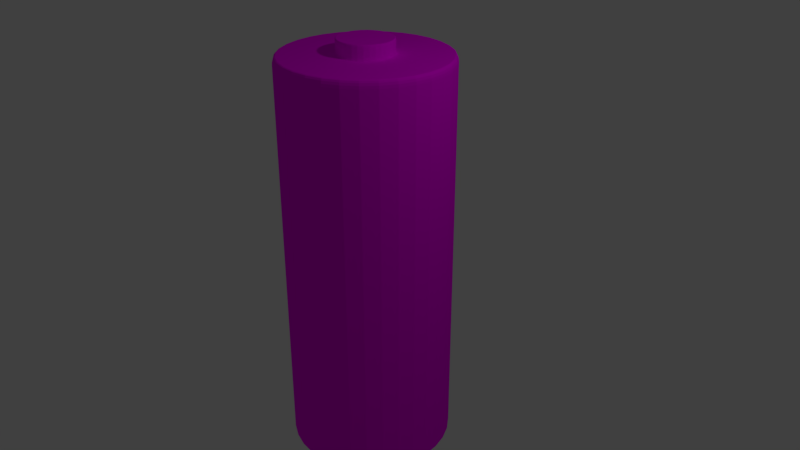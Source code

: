 # Source: battery.blend  (saved by Blender 2.78.0; exported with 4.5.12 LTS)
import bpy
from mathutils import Matrix  # noqa: F401  (used for matrix-valued properties, if any)

bpy.ops.wm.read_factory_settings(use_empty=True)
scene = bpy.context.scene
scene.name = 'Scene'

# ---- collections
col_collection_1 = bpy.data.collections.new('Collection 1'); scene.collection.children.link(col_collection_1)

# ---- images (referenced by path relative to the original .blend; pixels are not part of the script)
import os
ASSET_DIR = os.environ.get("B2B_ASSET_DIR", "")  # directory of the original .blend (textures are referenced by path, not embedded)
HERE = os.path.dirname(os.path.abspath(__file__))  # packed textures are extracted next to this script under _unpacked/

def load_image(name, relpath, width, height, colorspace="sRGB"):
    """Load a texture the original file referenced (path relative to the .blend, or extracted next to this script)."""
    p = next((c for c in (os.path.join(HERE, relpath), os.path.join(ASSET_DIR, relpath)) if relpath and os.path.exists(c)), "")
    if p:
        img = bpy.data.images.load(p, check_existing=True)
        img.name = name
    else:  # same state as the original file: an image datablock whose file is absent (Cycles renders it pink)
        img = bpy.data.images.new(name, width, height)
        img.source = "FILE"
        img.filepath = "//" + (relpath or name)
    img.colorspace_settings.name = colorspace
    return img
img_battery_png = load_image('battery.png', 'battery.png', 1024, 1024, 'sRGB')

# ---- materials (node trees are filled in below, after node groups)
mat_battery = bpy.data.materials.new('Battery')
mat_battery.alpha_threshold = 0.0
mat_battery.roughness = 0.5

# ---- material node trees
mat_battery.use_nodes = True; mat_battery.node_tree.nodes.clear()
_N = mat_battery.node_tree.nodes; _L = mat_battery.node_tree.links
n0 = _N.new('ShaderNodeOutputMaterial'); n0.name = 'Material Output'; n0.location = (300, 300)
n1 = _N.new('ShaderNodeBsdfDiffuse'); n1.name = 'Diffuse BSDF'; n1.location = (10, 300)
n2 = _N.new('ShaderNodeTexImage'); n2.name = 'Image Texture'; n2.location = (-313, 296)
n2.width = 140
n2.image = img_battery_png
n3 = _N.new('ShaderNodeMapping'); n3.name = 'Mapping'; n3.location = (-732, 291)
n3.vector_type = 'VECTOR'
_L.new(n1.outputs[0], n0.inputs[0])
_L.new(n2.outputs[0], n1.inputs[0])
_L.new(n3.outputs[0], n2.inputs[0])
n0.is_active_output = True

# ---- world
world_world = bpy.data.worlds.new('World'); scene.world = world_world
world_world.color = (0.05088, 0.05088, 0.05088)
world_world.use_sun_shadow = False
world_world.sun_shadow_jitter_overblur = 0.0
world_world.cycles.sampling_method = 'MANUAL'

# ---- cameras
cam_camera = bpy.data.cameras.new('Camera')
cam_camera.clip_end = 100.0
cam_camera.lens = 35.0
cam_camera.sensor_width = 32.0
cam_camera.sensor_height = 18.0
cam_camera.ortho_scale = 7.314
cam_camera.dof.focus_distance = 0.0

# ---- lights
light_lamp = bpy.data.lights.new('Lamp', 'POINT')
light_lamp.transmission_factor = 0.0
light_lamp.cutoff_distance = 30.0
light_lamp.energy = 100.0
light_lamp.shadow_buffer_clip_start = 1.001
light_lamp.shadow_soft_size = 0.1
light_lamp.shadow_maximum_resolution = 0.006
light_lamp.use_absolute_resolution = True

# ---- meshes
me_cylinder = bpy.data.meshes.new('Cylinder')
me_cylinder.from_pydata([(0.0, 100.0, 100.0), (19.51, 98.08, 100.0), (38.27, 92.39, 100.0), (55.56, 83.15, 100.0), (70.71, 70.71, 100.0), (83.15, 55.56, 100.0), (92.39, 38.27, 100.0), (98.08, 19.51, 100.0), (100.0, 7.55e-06, 100.0), (98.08, -19.51, 100.0), (92.39, -38.27, 100.0), (83.15, -55.56, 100.0), (70.71, -70.71, 100.0), (55.56, -83.15, 100.0), (38.27, -92.39, 100.0), (19.51, -98.08, 100.0), (-3.258e-05, -100.0, 100.0), (-19.51, -98.08, 100.0), (-38.27, -92.39, 100.0), (-55.56, -83.15, 100.0), (-70.71, -70.71, 100.0), (-83.15, -55.56, 100.0), (-92.39, -38.27, 100.0), (-98.08, -19.51, 100.0), (-100.0, 9.656e-05, 100.0), (-98.08, 19.51, 100.0), (-92.39, 38.27, 100.0), (-83.15, 55.56, 100.0), (-70.71, 70.71, 100.0), (-55.56, 83.15, 100.0), (-38.27, 92.39, 100.0), (-19.51, 98.08, 100.0), (2.894e-05, 31.58, -107.1), (2.599e-05, 32.71, -106.0), (2.891e-05, 32.02, -107.0), (2.834e-05, 32.38, -106.8), (2.732e-05, 32.62, -106.4), (6.381, 32.08, -106.0), (6.162, 30.98, -107.1), (6.365, 32.0, -106.4), (6.317, 31.76, -106.8), (6.246, 31.4, -107.0), (12.52, 30.22, -106.0), (12.09, 29.18, -107.1), (12.48, 30.14, -106.4), (12.39, 29.92, -106.8), (12.25, 29.58, -107.0), (18.17, 27.2, -106.0), (17.55, 26.26, -107.1), (18.12, 27.13, -106.4), (17.99, 26.92, -106.8), (17.79, 26.62, -107.0), (23.13, 23.13, -106.0), (22.33, 22.33, -107.1), (23.07, 23.07, -106.4), (22.9, 22.9, -106.8), (22.64, 22.64, -107.0), (27.2, 18.17, -106.0), (26.26, 17.55, -107.1), (27.13, 18.12, -106.4), (26.92, 17.99, -106.8), (26.62, 17.79, -107.0), (30.22, 12.52, -106.0), (29.18, 12.09, -107.1), (30.14, 12.48, -106.4), (29.92, 12.39, -106.8), (29.58, 12.25, -107.0), (32.08, 6.381, -106.0), (30.98, 6.162, -107.1), (32.0, 6.365, -106.4), (31.76, 6.317, -106.8), (31.4, 6.246, -107.0), (32.71, 2.06e-05, -106.0), (31.58, 2.08e-05, -107.1), (32.62, 2.061e-05, -106.4), (32.38, 2.066e-05, -106.8), (32.02, 2.072e-05, -107.0), (32.08, -6.381, -106.0), (30.98, -6.162, -107.1), (32.0, -6.365, -106.4), (31.76, -6.317, -106.8), (31.4, -6.246, -107.0), (30.22, -12.52, -106.0), (29.18, -12.09, -107.1), (30.14, -12.48, -106.4), (29.92, -12.39, -106.8), (29.58, -12.25, -107.0), (27.2, -18.17, -106.0), (26.26, -17.55, -107.1), (27.13, -18.12, -106.4), (26.92, -17.99, -106.8), (26.62, -17.79, -107.0), (23.13, -23.13, -106.0), (22.33, -22.33, -107.1), (23.07, -23.07, -106.4), (22.9, -22.9, -106.8), (22.64, -22.64, -107.0), (18.17, -27.2, -106.0), (17.55, -26.26, -107.1), (18.12, -27.13, -106.4), (17.99, -26.92, -106.8), (17.79, -26.62, -107.0), (12.52, -30.22, -106.0), (12.09, -29.18, -107.1), (12.48, -30.14, -106.4), (12.39, -29.92, -106.8), (12.25, -29.58, -107.0), (6.381, -32.08, -106.0), (6.162, -30.98, -107.1), (6.365, -32.0, -106.4), (6.317, -31.76, -106.8), (6.246, -31.4, -107.0), (1.534e-05, -32.71, -106.0), (1.909e-05, -31.58, -107.1), (1.672e-05, -32.62, -106.4), (1.792e-05, -32.38, -106.8), (1.875e-05, -32.02, -107.0), (-6.381, -32.08, -106.0), (-6.162, -30.98, -107.1), (-6.365, -32.0, -106.4), (-6.317, -31.76, -106.8), (-6.246, -31.4, -107.0), (-12.52, -30.22, -106.0), (-12.09, -29.18, -107.1), (-12.48, -30.14, -106.4), (-12.39, -29.92, -106.8), (-12.25, -29.58, -107.0), (-18.17, -27.2, -106.0), (-17.55, -26.26, -107.1), (-18.12, -27.13, -106.4), (-17.99, -26.92, -106.8), (-17.79, -26.62, -107.0), (-23.13, -23.13, -106.0), (-22.33, -22.33, -107.1), (-23.07, -23.07, -106.4), (-22.9, -22.9, -106.8), (-22.64, -22.64, -107.0), (-27.2, -18.17, -106.0), (-26.26, -17.55, -107.1), (-27.13, -18.12, -106.4), (-26.92, -17.99, -106.8), (-26.62, -17.79, -107.0), (-30.22, -12.52, -106.0), (-29.18, -12.09, -107.1), (-30.14, -12.48, -106.4), (-29.92, -12.39, -106.8), (-29.58, -12.25, -107.0), (-32.08, -6.381, -106.0), (-30.98, -6.162, -107.1), (-32.0, -6.365, -106.4), (-31.76, -6.317, -106.8), (-31.4, -6.246, -107.0), (-32.71, 4.971e-05, -106.0), (-31.58, 4.821e-05, -107.1), (-32.62, 4.96e-05, -106.4), (-32.38, 4.927e-05, -106.8), (-32.02, 4.878e-05, -107.0), (-32.08, 6.381, -106.0), (-30.98, 6.162, -107.1), (-32.0, 6.365, -106.4), (-31.76, 6.317, -106.8), (-31.4, 6.246, -107.0), (-30.22, 12.52, -106.0), (-29.18, 12.09, -107.1), (-30.14, 12.48, -106.4), (-29.92, 12.39, -106.8), (-29.58, 12.25, -107.0), (-27.2, 18.17, -106.0), (-26.26, 17.55, -107.1), (-27.13, 18.12, -106.4), (-26.92, 17.99, -106.8), (-26.62, 17.79, -107.0), (-23.13, 23.13, -106.0), (-22.33, 22.33, -107.1), (-23.07, 23.07, -106.4), (-22.9, 22.9, -106.8), (-22.64, 22.64, -107.0), (-18.17, 27.2, -106.0), (-17.55, 26.26, -107.1), (-18.12, 27.13, -106.4), (-17.99, 26.92, -106.8), (-17.79, 26.62, -107.0), (-12.52, 30.22, -106.0), (-12.09, 29.18, -107.1), (-12.48, 30.14, -106.4), (-12.39, 29.92, -106.8), (-12.25, 29.58, -107.0), (-6.381, 32.08, -106.0), (-6.162, 30.98, -107.1), (-6.365, 32.0, -106.4), (-6.317, 31.76, -106.8), (-6.246, 31.4, -107.0), (3.536e-07, 96.45, -100.0), (0.0, 100.0, -96.46), (2.198e-07, 97.81, -99.73), (1.043e-07, 98.96, -98.96), (2.608e-08, 99.73, -97.82), (19.51, 98.08, -96.46), (18.82, 94.59, -100.0), (19.46, 97.81, -97.82), (19.31, 97.06, -98.96), (19.08, 95.93, -99.73), (38.27, 92.39, -96.46), (36.91, 89.11, -100.0), (38.16, 92.14, -97.82), (37.87, 91.43, -98.96), (37.43, 90.36, -99.73), (55.56, 83.15, -96.46), (53.58, 80.19, -100.0), (55.41, 82.92, -97.82), (54.98, 82.28, -98.96), (54.34, 81.32, -99.73), (70.71, 70.71, -96.46), (68.2, 68.2, -100.0), (70.52, 70.52, -97.82), (69.97, 69.97, -98.96), (69.16, 69.16, -99.73), (83.15, 55.56, -96.46), (80.19, 53.58, -100.0), (82.92, 55.41, -97.82), (82.28, 54.98, -98.96), (81.32, 54.34, -99.73), (92.39, 38.27, -96.46), (89.11, 36.91, -100.0), (92.14, 38.16, -97.82), (91.43, 37.87, -98.96), (90.36, 37.43, -99.73), (98.08, 19.51, -96.46), (94.59, 18.82, -100.0), (97.81, 19.46, -97.82), (97.06, 19.31, -98.96), (95.93, 19.08, -99.73), (100.0, 7.55e-06, -96.46), (96.45, 8.239e-06, -100.0), (99.73, 7.603e-06, -97.82), (98.96, 7.752e-06, -98.96), (97.81, 7.978e-06, -99.73), (98.08, -19.51, -96.46), (94.59, -18.82, -100.0), (97.81, -19.46, -97.82), (97.06, -19.31, -98.96), (95.93, -19.08, -99.73), (92.39, -38.27, -96.46), (89.11, -36.91, -100.0), (92.14, -38.16, -97.82), (91.43, -37.87, -98.96), (90.36, -37.43, -99.73), (83.15, -55.56, -96.46), (80.19, -53.58, -100.0), (82.92, -55.41, -97.82), (82.28, -54.98, -98.96), (81.32, -54.34, -99.73), (70.71, -70.71, -96.46), (68.2, -68.2, -100.0), (70.52, -70.52, -97.82), (69.97, -69.97, -98.96), (69.16, -69.16, -99.73), (55.56, -83.15, -96.46), (53.58, -80.19, -100.0), (55.41, -82.92, -97.82), (54.98, -82.28, -98.96), (54.34, -81.32, -99.73), (38.27, -92.39, -96.46), (36.91, -89.11, -100.0), (38.16, -92.14, -97.82), (37.87, -91.43, -98.96), (37.43, -90.36, -99.73), (19.51, -98.08, -96.46), (18.82, -94.59, -100.0), (19.46, -97.81, -97.82), (19.31, -97.06, -98.96), (19.08, -95.93, -99.73), (-3.258e-05, -100.0, -96.46), (-3.107e-05, -96.45, -100.0), (-3.247e-05, -99.73, -97.82), (-3.214e-05, -98.96, -98.96), (-3.165e-05, -97.81, -99.73), (-19.51, -98.08, -96.46), (-18.82, -94.59, -100.0), (-19.46, -97.81, -97.82), (-19.31, -97.06, -98.96), (-19.08, -95.93, -99.73), (-38.27, -92.39, -96.46), (-36.91, -89.11, -100.0), (-38.16, -92.14, -97.82), (-37.87, -91.43, -98.96), (-37.43, -90.36, -99.73), (-55.56, -83.15, -96.46), (-53.58, -80.19, -100.0), (-55.41, -82.92, -97.82), (-54.98, -82.28, -98.96), (-54.34, -81.32, -99.73), (-70.71, -70.71, -96.46), (-68.2, -68.2, -100.0), (-70.52, -70.52, -97.82), (-69.98, -69.97, -98.96), (-69.16, -69.16, -99.73), (-83.15, -55.56, -96.46), (-80.19, -53.58, -100.0), (-82.92, -55.41, -97.82), (-82.28, -54.98, -98.96), (-81.32, -54.34, -99.73), (-92.39, -38.27, -96.46), (-89.11, -36.91, -100.0), (-92.14, -38.16, -97.82), (-91.43, -37.87, -98.96), (-90.36, -37.43, -99.73), (-98.08, -19.51, -96.46), (-94.59, -18.82, -100.0), (-97.81, -19.46, -97.82), (-97.06, -19.31, -98.96), (-95.93, -19.08, -99.73), (-100.0, 9.656e-05, -96.46), (-96.45, 9.409e-05, -100.0), (-99.73, 9.637e-05, -97.82), (-98.96, 9.583e-05, -98.96), (-97.81, 9.503e-05, -99.73), (-98.08, 19.51, -96.46), (-94.59, 18.82, -100.0), (-97.81, 19.46, -97.82), (-97.06, 19.31, -98.96), (-95.93, 19.08, -99.73), (-92.39, 38.27, -96.46), (-89.11, 36.91, -100.0), (-92.14, 38.16, -97.82), (-91.43, 37.87, -98.96), (-90.36, 37.43, -99.73), (-83.15, 55.56, -96.46), (-80.19, 53.58, -100.0), (-82.92, 55.41, -97.82), (-82.28, 54.98, -98.96), (-81.32, 54.34, -99.73), (-70.71, 70.71, -96.46), (-68.2, 68.2, -100.0), (-70.52, 70.52, -97.82), (-69.97, 69.98, -98.96), (-69.16, 69.16, -99.73), (-55.56, 83.15, -96.46), (-53.58, 80.19, -100.0), (-55.41, 82.92, -97.82), (-54.98, 82.28, -98.96), (-54.34, 81.32, -99.73), (-38.27, 92.39, -96.46), (-36.91, 89.11, -100.0), (-38.16, 92.14, -97.82), (-37.87, 91.43, -98.96), (-37.43, 90.36, -99.73), (-19.51, 98.08, -96.46), (-18.82, 94.59, -100.0), (-19.46, 97.81, -97.82), (-19.31, 97.06, -98.96), (-19.08, 95.93, -99.73), (1.266e-05, 32.71, -101.9), (6.512e-06, 34.58, -100.0), (1.111e-05, 32.77, -101.4), (9.652e-06, 32.96, -100.9), (8.389e-06, 33.26, -100.5), (7.404e-06, 33.64, -100.2), (6.763e-06, 34.09, -100.1), (6.745, 33.91, -100.0), (6.381, 32.08, -101.9), (6.651, 33.44, -100.1), (6.563, 33.0, -100.2), (6.488, 32.62, -100.5), (6.43, 32.33, -100.9), (6.394, 32.14, -101.4), (13.23, 31.94, -100.0), (12.52, 30.22, -101.9), (13.05, 31.5, -100.1), (12.87, 31.08, -100.2), (12.73, 30.72, -100.5), (12.61, 30.45, -100.9), (12.54, 30.28, -101.4), (19.21, 28.75, -100.0), (18.17, 27.2, -101.9), (18.94, 28.35, -100.1), (18.69, 27.97, -100.2), (18.48, 27.65, -100.5), (18.31, 27.4, -100.9), (18.21, 27.25, -101.4), (24.45, 24.45, -100.0), (23.13, 23.13, -101.9), (24.11, 24.11, -100.1), (23.79, 23.79, -100.2), (23.52, 23.52, -100.5), (23.31, 23.31, -100.9), (23.17, 23.17, -101.4), (28.75, 19.21, -100.0), (27.2, 18.17, -101.9), (28.35, 18.94, -100.1), (27.97, 18.69, -100.2), (27.65, 18.48, -100.5), (27.4, 18.31, -100.9), (27.25, 18.21, -101.4), (31.94, 13.23, -100.0), (30.22, 12.52, -101.9), (31.5, 13.05, -100.1), (31.08, 12.87, -100.2), (30.72, 12.73, -100.5), (30.45, 12.61, -100.9), (30.28, 12.54, -101.4), (33.91, 6.745, -100.0), (32.08, 6.381, -101.9), (33.44, 6.651, -100.1), (33.0, 6.563, -100.2), (32.62, 6.488, -100.5), (32.33, 6.43, -100.9), (32.14, 6.394, -101.4), (34.58, 2.024e-05, -100.0), (32.71, 2.06e-05, -101.9), (34.09, 2.033e-05, -100.1), (33.64, 2.041e-05, -100.2), (33.26, 2.049e-05, -100.5), (32.96, 2.055e-05, -100.9), (32.77, 2.059e-05, -101.4), (33.91, -6.745, -100.0), (32.08, -6.381, -101.9), (33.44, -6.651, -100.1), (33.0, -6.563, -100.2), (32.62, -6.488, -100.5), (32.33, -6.43, -100.9), (32.14, -6.394, -101.4), (31.94, -13.23, -100.0), (30.22, -12.52, -101.9), (31.5, -13.05, -100.1), (31.08, -12.87, -100.2), (30.72, -12.73, -100.5), (30.45, -12.61, -100.9), (30.28, -12.54, -101.4), (28.75, -19.21, -100.0), (27.2, -18.17, -101.9), (28.35, -18.94, -100.1), (27.97, -18.69, -100.2), (27.65, -18.48, -100.5), (27.4, -18.31, -100.9), (27.25, -18.21, -101.4), (24.45, -24.45, -100.0), (23.13, -23.13, -101.9), (24.11, -24.11, -100.1), (23.79, -23.79, -100.2), (23.52, -23.52, -100.5), (23.31, -23.31, -100.9), (23.17, -23.17, -101.4), (19.21, -28.75, -100.0), (18.17, -27.2, -101.9), (18.94, -28.35, -100.1), (18.69, -27.97, -100.2), (18.48, -27.65, -100.5), (18.31, -27.4, -100.9), (18.21, -27.25, -101.4), (13.23, -31.94, -100.0), (12.52, -30.22, -101.9), (13.05, -31.5, -100.1), (12.87, -31.08, -100.2), (12.73, -30.72, -100.5), (12.61, -30.45, -100.9), (12.54, -30.28, -101.4), (6.745, -33.91, -100.0), (6.381, -32.08, -101.9), (6.651, -33.44, -100.1), (6.563, -33.0, -100.2), (6.488, -32.62, -100.5), (6.43, -32.33, -100.9), (6.394, -32.14, -101.4), (-4.754e-06, -34.58, -100.0), (1.999e-06, -32.71, -101.9), (-4.344e-06, -34.09, -100.1), (-3.558e-06, -33.64, -100.2), (-2.444e-06, -33.26, -100.5), (-1.086e-06, -32.96, -100.9), (4.303e-07, -32.77, -101.4), (-6.745, -33.91, -100.0), (-6.381, -32.08, -101.9), (-6.651, -33.44, -100.1), (-6.563, -33.0, -100.2), (-6.488, -32.62, -100.5), (-6.43, -32.33, -100.9), (-6.394, -32.14, -101.4), (-13.23, -31.94, -100.0), (-12.52, -30.22, -101.9), (-13.05, -31.5, -100.1), (-12.87, -31.08, -100.2), (-12.73, -30.72, -100.5), (-12.61, -30.45, -100.9), (-12.54, -30.28, -101.4), (-19.21, -28.75, -100.0), (-18.17, -27.2, -101.9), (-18.94, -28.35, -100.1), (-18.69, -27.97, -100.2), (-18.48, -27.65, -100.5), (-18.31, -27.4, -100.9), (-18.21, -27.25, -101.4), (-24.45, -24.45, -100.0), (-23.13, -23.13, -101.9), (-24.11, -24.11, -100.1), (-23.79, -23.79, -100.2), (-23.52, -23.52, -100.5), (-23.31, -23.31, -100.9), (-23.17, -23.17, -101.4), (-28.75, -19.21, -100.0), (-27.2, -18.17, -101.9), (-28.35, -18.94, -100.1), (-27.97, -18.69, -100.2), (-27.65, -18.48, -100.5), (-27.4, -18.31, -100.9), (-27.25, -18.21, -101.4), (-31.94, -13.23, -100.0), (-30.22, -12.52, -101.9), (-31.5, -13.05, -100.1), (-31.08, -12.87, -100.2), (-30.72, -12.73, -100.5), (-30.45, -12.61, -100.9), (-30.28, -12.54, -101.4), (-33.91, -6.745, -100.0), (-32.08, -6.381, -101.9), (-33.44, -6.651, -100.1), (-33.0, -6.563, -100.2), (-32.62, -6.488, -100.5), (-32.33, -6.43, -100.9), (-32.14, -6.394, -101.4), (-34.58, 5.101e-05, -100.0), (-32.71, 4.971e-05, -101.9), (-34.09, 5.068e-05, -100.1), (-33.64, 5.037e-05, -100.2), (-33.26, 5.009e-05, -100.5), (-32.96, 4.989e-05, -100.9), (-32.77, 4.976e-05, -101.4), (-33.91, 6.745, -100.0), (-32.08, 6.381, -101.9), (-33.44, 6.651, -100.1), (-33.0, 6.563, -100.2), (-32.62, 6.488, -100.5), (-32.33, 6.43, -100.9), (-32.14, 6.394, -101.4), (-31.94, 13.23, -100.0), (-30.22, 12.52, -101.9), (-31.5, 13.05, -100.1), (-31.08, 12.87, -100.2), (-30.72, 12.73, -100.5), (-30.45, 12.61, -100.9), (-30.28, 12.54, -101.4), (-28.75, 19.21, -100.0), (-27.2, 18.17, -101.9), (-28.35, 18.94, -100.1), (-27.97, 18.69, -100.2), (-27.65, 18.48, -100.5), (-27.4, 18.31, -100.9), (-27.25, 18.21, -101.4), (-24.45, 24.45, -100.0), (-23.13, 23.13, -101.9), (-24.11, 24.11, -100.1), (-23.79, 23.79, -100.2), (-23.52, 23.52, -100.5), (-23.31, 23.31, -100.9), (-23.17, 23.17, -101.4), (-19.21, 28.75, -100.0), (-18.17, 27.2, -101.9), (-18.94, 28.35, -100.1), (-18.69, 27.97, -100.2), (-18.48, 27.65, -100.5), (-18.31, 27.4, -100.9), (-18.21, 27.25, -101.4), (-13.23, 31.94, -100.0), (-12.52, 30.22, -101.9), (-13.05, 31.5, -100.1), (-12.87, 31.08, -100.2), (-12.73, 30.72, -100.5), (-12.61, 30.45, -100.9), (-12.54, 30.28, -101.4), (-6.745, 33.91, -100.0), (-6.381, 32.08, -101.9), (-6.651, 33.44, -100.1), (-6.563, 33.0, -100.2), (-6.488, 32.62, -100.5), (-6.43, 32.33, -100.9), (-6.394, 32.14, -101.4)], [], [(347, 31, 0, 193), (367, 374, 47, 42), (374, 381, 52, 47), (381, 388, 57, 52), (388, 395, 62, 57), (395, 402, 67, 62), (402, 409, 72, 67), (409, 416, 77, 72), (416, 423, 82, 77), (423, 430, 87, 82), (430, 437, 92, 87), (437, 444, 97, 92), (444, 451, 102, 97), (451, 458, 107, 102), (458, 465, 112, 107), (465, 472, 117, 112), (472, 479, 122, 117), (479, 486, 127, 122), (486, 493, 132, 127), (493, 500, 137, 132), (500, 507, 142, 137), (507, 514, 147, 142), (514, 521, 152, 147), (521, 528, 157, 152), (528, 535, 162, 157), (535, 542, 167, 162), (542, 549, 172, 167), (549, 556, 177, 172), (556, 563, 182, 177), (563, 570, 187, 182), (1, 0, 31, 30, 29, 28, 27, 26, 25, 24, 23, 22, 21, 20, 19, 18, 17, 16, 15, 14, 13, 12, 11, 10, 9, 8, 7, 6, 5, 4, 3, 2), (570, 352, 33, 187), (242, 10, 11, 247), (328, 333, 548, 541), (287, 19, 20, 292), (332, 28, 29, 337), (222, 6, 7, 227), (267, 15, 16, 272), (312, 24, 25, 317), (202, 2, 3, 207), (247, 11, 12, 252), (292, 20, 21, 297), (337, 29, 30, 342), (227, 7, 8, 232), (272, 16, 17, 277), (317, 25, 26, 322), (207, 3, 4, 212), (252, 12, 13, 257), (297, 21, 22, 302), (342, 30, 31, 347), (232, 8, 9, 237), (277, 17, 18, 282), (322, 26, 27, 327), (212, 4, 5, 217), (257, 13, 14, 262), (302, 22, 23, 307), (237, 9, 10, 242), (282, 18, 19, 287), (327, 27, 28, 332), (217, 5, 6, 222), (262, 14, 15, 267), (307, 23, 24, 312), (193, 0, 1, 197), (197, 1, 2, 202), (192, 198, 359, 353), (263, 268, 457, 450), (198, 203, 366, 359), (333, 338, 555, 548), (268, 273, 464, 457), (203, 208, 373, 366), (338, 343, 562, 555), (273, 278, 471, 464), (208, 213, 380, 373), (343, 348, 569, 562), (278, 283, 478, 471), (213, 218, 387, 380), (283, 288, 485, 478), (218, 223, 394, 387), (348, 192, 353, 569), (288, 293, 492, 485), (223, 228, 401, 394), (293, 298, 499, 492), (228, 233, 408, 401), (298, 303, 506, 499), (233, 238, 415, 408), (303, 308, 513, 506), (238, 243, 422, 415), (308, 313, 520, 513), (243, 248, 429, 422), (313, 318, 527, 520), (248, 253, 436, 429), (318, 323, 534, 527), (253, 258, 443, 436), (323, 328, 541, 534), (258, 263, 450, 443), (33, 37, 39, 36), (36, 39, 40, 35), (35, 40, 41, 34), (34, 41, 38, 32), (37, 42, 44, 39), (39, 44, 45, 40), (40, 45, 46, 41), (41, 46, 43, 38), (42, 47, 49, 44), (44, 49, 50, 45), (45, 50, 51, 46), (46, 51, 48, 43), (47, 52, 54, 49), (49, 54, 55, 50), (50, 55, 56, 51), (51, 56, 53, 48), (52, 57, 59, 54), (54, 59, 60, 55), (55, 60, 61, 56), (56, 61, 58, 53), (57, 62, 64, 59), (59, 64, 65, 60), (60, 65, 66, 61), (61, 66, 63, 58), (62, 67, 69, 64), (64, 69, 70, 65), (65, 70, 71, 66), (66, 71, 68, 63), (67, 72, 74, 69), (69, 74, 75, 70), (70, 75, 76, 71), (71, 76, 73, 68), (72, 77, 79, 74), (74, 79, 80, 75), (75, 80, 81, 76), (76, 81, 78, 73), (77, 82, 84, 79), (79, 84, 85, 80), (80, 85, 86, 81), (81, 86, 83, 78), (82, 87, 89, 84), (84, 89, 90, 85), (85, 90, 91, 86), (86, 91, 88, 83), (87, 92, 94, 89), (89, 94, 95, 90), (90, 95, 96, 91), (91, 96, 93, 88), (92, 97, 99, 94), (94, 99, 100, 95), (95, 100, 101, 96), (96, 101, 98, 93), (97, 102, 104, 99), (99, 104, 105, 100), (100, 105, 106, 101), (101, 106, 103, 98), (102, 107, 109, 104), (104, 109, 110, 105), (105, 110, 111, 106), (106, 111, 108, 103), (107, 112, 114, 109), (109, 114, 115, 110), (110, 115, 116, 111), (111, 116, 113, 108), (112, 117, 119, 114), (114, 119, 120, 115), (115, 120, 121, 116), (116, 121, 118, 113), (117, 122, 124, 119), (119, 124, 125, 120), (120, 125, 126, 121), (121, 126, 123, 118), (122, 127, 129, 124), (124, 129, 130, 125), (125, 130, 131, 126), (126, 131, 128, 123), (127, 132, 134, 129), (129, 134, 135, 130), (130, 135, 136, 131), (131, 136, 133, 128), (132, 137, 139, 134), (134, 139, 140, 135), (135, 140, 141, 136), (136, 141, 138, 133), (137, 142, 144, 139), (139, 144, 145, 140), (140, 145, 146, 141), (141, 146, 143, 138), (142, 147, 149, 144), (144, 149, 150, 145), (145, 150, 151, 146), (146, 151, 148, 143), (147, 152, 154, 149), (149, 154, 155, 150), (150, 155, 156, 151), (151, 156, 153, 148), (152, 157, 159, 154), (154, 159, 160, 155), (155, 160, 161, 156), (156, 161, 158, 153), (157, 162, 164, 159), (159, 164, 165, 160), (160, 165, 166, 161), (161, 166, 163, 158), (162, 167, 169, 164), (164, 169, 170, 165), (165, 170, 171, 166), (166, 171, 168, 163), (167, 172, 174, 169), (169, 174, 175, 170), (170, 175, 176, 171), (171, 176, 173, 168), (172, 177, 179, 174), (174, 179, 180, 175), (175, 180, 181, 176), (176, 181, 178, 173), (177, 182, 184, 179), (179, 184, 185, 180), (180, 185, 186, 181), (181, 186, 183, 178), (182, 187, 189, 184), (184, 189, 190, 185), (185, 190, 191, 186), (186, 191, 188, 183), (187, 33, 36, 189), (189, 36, 35, 190), (190, 35, 34, 191), (191, 34, 32, 188), (32, 38, 43, 48, 53, 58, 63, 68, 73, 78, 83, 88, 93, 98, 103, 108, 113, 118, 123, 128, 133, 138, 143, 148, 153, 158, 163, 168, 173, 178, 183, 188), (193, 197, 199, 196), (196, 199, 200, 195), (195, 200, 201, 194), (194, 201, 198, 192), (197, 202, 204, 199), (199, 204, 205, 200), (200, 205, 206, 201), (201, 206, 203, 198), (202, 207, 209, 204), (204, 209, 210, 205), (205, 210, 211, 206), (206, 211, 208, 203), (207, 212, 214, 209), (209, 214, 215, 210), (210, 215, 216, 211), (211, 216, 213, 208), (212, 217, 219, 214), (214, 219, 220, 215), (215, 220, 221, 216), (216, 221, 218, 213), (217, 222, 224, 219), (219, 224, 225, 220), (220, 225, 226, 221), (221, 226, 223, 218), (222, 227, 229, 224), (224, 229, 230, 225), (225, 230, 231, 226), (226, 231, 228, 223), (227, 232, 234, 229), (229, 234, 235, 230), (230, 235, 236, 231), (231, 236, 233, 228), (232, 237, 239, 234), (234, 239, 240, 235), (235, 240, 241, 236), (236, 241, 238, 233), (237, 242, 244, 239), (239, 244, 245, 240), (240, 245, 246, 241), (241, 246, 243, 238), (242, 247, 249, 244), (244, 249, 250, 245), (245, 250, 251, 246), (246, 251, 248, 243), (247, 252, 254, 249), (249, 254, 255, 250), (250, 255, 256, 251), (251, 256, 253, 248), (252, 257, 259, 254), (254, 259, 260, 255), (255, 260, 261, 256), (256, 261, 258, 253), (257, 262, 264, 259), (259, 264, 265, 260), (260, 265, 266, 261), (261, 266, 263, 258), (262, 267, 269, 264), (264, 269, 270, 265), (265, 270, 271, 266), (266, 271, 268, 263), (267, 272, 274, 269), (269, 274, 275, 270), (270, 275, 276, 271), (271, 276, 273, 268), (272, 277, 279, 274), (274, 279, 280, 275), (275, 280, 281, 276), (276, 281, 278, 273), (277, 282, 284, 279), (279, 284, 285, 280), (280, 285, 286, 281), (281, 286, 283, 278), (282, 287, 289, 284), (284, 289, 290, 285), (285, 290, 291, 286), (286, 291, 288, 283), (287, 292, 294, 289), (289, 294, 295, 290), (290, 295, 296, 291), (291, 296, 293, 288), (292, 297, 299, 294), (294, 299, 300, 295), (295, 300, 301, 296), (296, 301, 298, 293), (297, 302, 304, 299), (299, 304, 305, 300), (300, 305, 306, 301), (301, 306, 303, 298), (302, 307, 309, 304), (304, 309, 310, 305), (305, 310, 311, 306), (306, 311, 308, 303), (307, 312, 314, 309), (309, 314, 315, 310), (310, 315, 316, 311), (311, 316, 313, 308), (312, 317, 319, 314), (314, 319, 320, 315), (315, 320, 321, 316), (316, 321, 318, 313), (317, 322, 324, 319), (319, 324, 325, 320), (320, 325, 326, 321), (321, 326, 323, 318), (322, 327, 329, 324), (324, 329, 330, 325), (325, 330, 331, 326), (326, 331, 328, 323), (327, 332, 334, 329), (329, 334, 335, 330), (330, 335, 336, 331), (331, 336, 333, 328), (332, 337, 339, 334), (334, 339, 340, 335), (335, 340, 341, 336), (336, 341, 338, 333), (337, 342, 344, 339), (339, 344, 345, 340), (340, 345, 346, 341), (341, 346, 343, 338), (342, 347, 349, 344), (344, 349, 350, 345), (345, 350, 351, 346), (346, 351, 348, 343), (347, 193, 196, 349), (349, 196, 195, 350), (350, 195, 194, 351), (351, 194, 192, 348), (360, 367, 42, 37), (353, 359, 361, 358), (358, 361, 362, 357), (357, 362, 363, 356), (356, 363, 364, 355), (355, 364, 365, 354), (354, 365, 360, 352), (359, 366, 368, 361), (361, 368, 369, 362), (362, 369, 370, 363), (363, 370, 371, 364), (364, 371, 372, 365), (365, 372, 367, 360), (366, 373, 375, 368), (368, 375, 376, 369), (369, 376, 377, 370), (370, 377, 378, 371), (371, 378, 379, 372), (372, 379, 374, 367), (373, 380, 382, 375), (375, 382, 383, 376), (376, 383, 384, 377), (377, 384, 385, 378), (378, 385, 386, 379), (379, 386, 381, 374), (380, 387, 389, 382), (382, 389, 390, 383), (383, 390, 391, 384), (384, 391, 392, 385), (385, 392, 393, 386), (386, 393, 388, 381), (387, 394, 396, 389), (389, 396, 397, 390), (390, 397, 398, 391), (391, 398, 399, 392), (392, 399, 400, 393), (393, 400, 395, 388), (394, 401, 403, 396), (396, 403, 404, 397), (397, 404, 405, 398), (398, 405, 406, 399), (399, 406, 407, 400), (400, 407, 402, 395), (401, 408, 410, 403), (403, 410, 411, 404), (404, 411, 412, 405), (405, 412, 413, 406), (406, 413, 414, 407), (407, 414, 409, 402), (408, 415, 417, 410), (410, 417, 418, 411), (411, 418, 419, 412), (412, 419, 420, 413), (413, 420, 421, 414), (414, 421, 416, 409), (415, 422, 424, 417), (417, 424, 425, 418), (418, 425, 426, 419), (419, 426, 427, 420), (420, 427, 428, 421), (421, 428, 423, 416), (422, 429, 431, 424), (424, 431, 432, 425), (425, 432, 433, 426), (426, 433, 434, 427), (427, 434, 435, 428), (428, 435, 430, 423), (429, 436, 438, 431), (431, 438, 439, 432), (432, 439, 440, 433), (433, 440, 441, 434), (434, 441, 442, 435), (435, 442, 437, 430), (436, 443, 445, 438), (438, 445, 446, 439), (439, 446, 447, 440), (440, 447, 448, 441), (441, 448, 449, 442), (442, 449, 444, 437), (443, 450, 452, 445), (445, 452, 453, 446), (446, 453, 454, 447), (447, 454, 455, 448), (448, 455, 456, 449), (449, 456, 451, 444), (450, 457, 459, 452), (452, 459, 460, 453), (453, 460, 461, 454), (454, 461, 462, 455), (455, 462, 463, 456), (456, 463, 458, 451), (457, 464, 466, 459), (459, 466, 467, 460), (460, 467, 468, 461), (461, 468, 469, 462), (462, 469, 470, 463), (463, 470, 465, 458), (464, 471, 473, 466), (466, 473, 474, 467), (467, 474, 475, 468), (468, 475, 476, 469), (469, 476, 477, 470), (470, 477, 472, 465), (471, 478, 480, 473), (473, 480, 481, 474), (474, 481, 482, 475), (475, 482, 483, 476), (476, 483, 484, 477), (477, 484, 479, 472), (478, 485, 487, 480), (480, 487, 488, 481), (481, 488, 489, 482), (482, 489, 490, 483), (483, 490, 491, 484), (484, 491, 486, 479), (485, 492, 494, 487), (487, 494, 495, 488), (488, 495, 496, 489), (489, 496, 497, 490), (490, 497, 498, 491), (491, 498, 493, 486), (492, 499, 501, 494), (494, 501, 502, 495), (495, 502, 503, 496), (496, 503, 504, 497), (497, 504, 505, 498), (498, 505, 500, 493), (499, 506, 508, 501), (501, 508, 509, 502), (502, 509, 510, 503), (503, 510, 511, 504), (504, 511, 512, 505), (505, 512, 507, 500), (506, 513, 515, 508), (508, 515, 516, 509), (509, 516, 517, 510), (510, 517, 518, 511), (511, 518, 519, 512), (512, 519, 514, 507), (513, 520, 522, 515), (515, 522, 523, 516), (516, 523, 524, 517), (517, 524, 525, 518), (518, 525, 526, 519), (519, 526, 521, 514), (520, 527, 529, 522), (522, 529, 530, 523), (523, 530, 531, 524), (524, 531, 532, 525), (525, 532, 533, 526), (526, 533, 528, 521), (527, 534, 536, 529), (529, 536, 537, 530), (530, 537, 538, 531), (531, 538, 539, 532), (532, 539, 540, 533), (533, 540, 535, 528), (534, 541, 543, 536), (536, 543, 544, 537), (537, 544, 545, 538), (538, 545, 546, 539), (539, 546, 547, 540), (540, 547, 542, 535), (541, 548, 550, 543), (543, 550, 551, 544), (544, 551, 552, 545), (545, 552, 553, 546), (546, 553, 554, 547), (547, 554, 549, 542), (548, 555, 557, 550), (550, 557, 558, 551), (551, 558, 559, 552), (552, 559, 560, 553), (553, 560, 561, 554), (554, 561, 556, 549), (555, 562, 564, 557), (557, 564, 565, 558), (558, 565, 566, 559), (559, 566, 567, 560), (560, 567, 568, 561), (561, 568, 563, 556), (562, 569, 571, 564), (564, 571, 572, 565), (565, 572, 573, 566), (566, 573, 574, 567), (567, 574, 575, 568), (568, 575, 570, 563), (569, 353, 358, 571), (571, 358, 357, 572), (572, 357, 356, 573), (573, 356, 355, 574), (574, 355, 354, 575), (575, 354, 352, 570), (352, 360, 37, 33)])
_uv = me_cylinder.uv_layers.new(name='UVMap')
_uv.uv.foreach_set('vector', [0.5119, 0.4943, 0.3572, 0.01883, 0.4538, 9.99e-05, 0.5128, 0.4964, 0.0, 0.0, 0.0, 0.0, 0.0, 0.0, 0.0, 0.0, 0.0, 0.0, 0.0, 0.0, 0.0, 0.0, 0.0, 0.0, 0.0, 0.0, 0.0, 0.0, 0.0, 0.0, 0.0, 0.0, 0.0, 0.0, 0.0, 0.0, 0.0, 0.0, 0.0, 0.0, 0.0, 0.0, 0.0, 0.0, 0.0, 0.0, 0.0, 0.0, 0.0, 0.0, 0.0, 0.0, 0.0, 0.0, 0.0, 0.0, 0.0, 0.0, 0.0, 0.0, 0.0, 0.0, 0.0, 0.0, 0.0, 0.0, 0.0, 0.0, 0.0, 0.0, 0.0, 0.0, 0.0, 0.0, 0.0, 0.0, 0.0, 0.0, 0.0, 0.0, 0.0, 0.0, 0.0, 0.0, 0.0, 0.0, 0.0, 0.0, 0.0, 0.0, 0.0, 0.0, 0.0, 0.0, 0.0, 0.0, 0.0, 0.0, 0.0, 0.0, 0.0, 0.0, 0.0, 0.0, 0.0, 0.0, 0.0, 0.0, 0.0, 0.0, 0.0, 0.0, 0.0, 0.0, 0.0, 0.0, 0.0, 0.0, 0.0, 0.0, 0.0, 0.0, 0.0, 0.0, 0.0, 0.0, 0.0, 0.0, 0.0, 0.0, 0.0, 0.0, 0.0, 0.0, 0.0, 0.0, 0.0, 0.0, 0.0, 0.0, 0.0, 0.0, 0.0, 0.0, 0.0, 0.0, 0.0, 0.0, 0.0, 0.0, 0.0, 0.0, 0.0, 0.0, 0.0, 0.0, 0.0, 0.0, 0.0, 0.0, 0.0, 0.0, 0.0, 0.0, 0.0, 0.0, 0.0, 0.0, 0.0, 0.0, 0.0, 0.0, 0.0, 0.0, 0.0, 0.0, 0.0, 0.0, 0.0, 0.0, 0.0, 0.0, 0.0, 0.0, 0.0, 0.0, 0.0, 0.0, 0.0, 0.0, 0.0, 0.0, 0.0, 0.0, 0.0, 0.0, 0.0, 0.0, 0.0, 0.0, 0.0, 0.0, 0.0, 0.0, 0.0, 0.0, 0.0, 0.0, 0.0, 0.0, 0.0, 0.0, 0.0, 0.0, 0.0, 0.0, 0.0, 0.0, 0.0, 0.0, 0.0, 0.0, 0.0, 0.0, 0.0, 0.0, 0.0, 0.0, 0.0, 0.0, 0.0, 0.0, 0.0, 0.0, 0.0, 0.0, 0.0, 0.0, 0.0, 0.0, 0.8883, 0.8187, 0.8187, 0.8883, 0.7368, 0.943, 0.6458, 0.9807, 0.5492, 0.9999, 0.4508, 0.9999, 0.3542, 0.9807, 0.2632, 0.943, 0.1813, 0.8883, 0.1117, 0.8187, 0.05699, 0.7368, 0.01931, 0.6458, 9.998e-05, 0.5492, 0.0001002, 0.4508, 0.01931, 0.3542, 0.05699, 0.2632, 0.1117, 0.1813, 0.1813, 0.1117, 0.2632, 0.05699, 0.3542, 0.01931, 0.4508, 0.0001001, 0.5492, 9.998e-05, 0.6458, 0.01931, 0.7368, 0.05699, 0.8187, 0.1117, 0.8883, 0.1813, 0.943, 0.2632, 0.9807, 0.3542, 0.9999, 0.4508, 0.9999, 0.5492, 0.9807, 0.6458, 0.943, 0.7368, 0.0, 0.0, 0.0, 0.0, 0.0, 0.0, 0.0, 0.0, 0.5004, 0.5108, 0.9808, 0.6445, 0.9432, 0.7353, 0.498, 0.5103, 0.0, 0.0, 0.0, 0.0, 0.0, 0.0, 0.0, 0.0, 0.4902, 0.4952, 0.2642, 0.9417, 0.1822, 0.8871, 0.4912, 0.4931, 0.5074, 0.4894, 0.1138, 0.1798, 0.1838, 0.1104, 0.5092, 0.4907, 0.509, 0.5084, 0.9435, 0.2637, 0.9808, 0.3542, 0.5072, 0.5096, 0.4909, 0.5043, 0.6467, 0.979, 0.5502, 0.9983, 0.49, 0.5021, 0.4985, 0.4878, 9.99e-05, 0.5478, 0.0006121, 0.449, 0.5008, 0.4876, 0.5131, 0.5008, 0.6484, 0.02015, 0.7389, 0.05806, 0.5127, 0.503, 0.498, 0.5103, 0.9432, 0.7353, 0.8887, 0.817, 0.4958, 0.5094, 0.4912, 0.4931, 0.1822, 0.8871, 0.1124, 0.8176, 0.4926, 0.4912, 0.5092, 0.4907, 0.1838, 0.1104, 0.266, 0.05607, 0.5107, 0.4924, 0.5072, 0.5096, 0.9808, 0.3542, 0.9999, 0.4502, 0.5052, 0.5104, 0.49, 0.5021, 0.5502, 0.9983, 0.4518, 0.9984, 0.4896, 0.4998, 0.5008, 0.4876, 0.0006121, 0.449, 0.02036, 0.3524, 0.5031, 0.4878, 0.5127, 0.503, 0.7389, 0.05806, 0.8202, 0.1128, 0.5118, 0.505, 0.4958, 0.5094, 0.8887, 0.817, 0.8192, 0.8866, 0.4938, 0.508, 0.4926, 0.4912, 0.1124, 0.8176, 0.05745, 0.7357, 0.4943, 0.4897, 0.5107, 0.4924, 0.266, 0.05607, 0.3572, 0.01883, 0.5119, 0.4943, 0.5052, 0.5104, 0.9999, 0.4502, 0.9999, 0.5482, 0.5028, 0.5109, 0.4896, 0.4998, 0.4518, 0.9984, 0.3552, 0.9793, 0.4897, 0.4975, 0.5031, 0.4878, 0.02036, 0.3524, 0.05857, 0.2615, 0.5053, 0.4884, 0.5118, 0.505, 0.8202, 0.1128, 0.8893, 0.1822, 0.5106, 0.5068, 0.4938, 0.508, 0.8192, 0.8866, 0.7375, 0.9413, 0.4922, 0.5063, 0.4943, 0.4897, 0.05745, 0.7357, 0.01953, 0.6446, 0.4963, 0.4885, 0.5028, 0.5109, 0.9999, 0.5482, 0.9808, 0.6445, 0.5004, 0.5108, 0.4897, 0.4975, 0.3552, 0.9793, 0.2642, 0.9417, 0.4902, 0.4952, 0.5053, 0.4884, 0.05857, 0.2615, 0.1138, 0.1798, 0.5074, 0.4894, 0.5106, 0.5068, 0.8893, 0.1822, 0.9435, 0.2637, 0.509, 0.5084, 0.4922, 0.5063, 0.7375, 0.9413, 0.6467, 0.979, 0.4909, 0.5043, 0.4963, 0.4885, 0.01953, 0.6446, 9.99e-05, 0.5478, 0.4985, 0.4878, 0.5128, 0.4964, 0.4538, 9.99e-05, 0.5521, 0.0005598, 0.5132, 0.4986, 0.5132, 0.4986, 0.5521, 0.0005598, 0.6484, 0.02015, 0.5131, 0.5008, 0.0, 0.0, 0.0, 0.0, 0.0, 0.0, 0.0, 0.0, 0.0, 0.0, 0.0, 0.0, 0.0, 0.0, 0.0, 0.0, 0.0, 0.0, 0.0, 0.0, 0.0, 0.0, 0.0, 0.0, 0.0, 0.0, 0.0, 0.0, 0.0, 0.0, 0.0, 0.0, 0.0, 0.0, 0.0, 0.0, 0.0, 0.0, 0.0, 0.0, 0.0, 0.0, 0.0, 0.0, 0.0, 0.0, 0.0, 0.0, 0.0, 0.0, 0.0, 0.0, 0.0, 0.0, 0.0, 0.0, 0.0, 0.0, 0.0, 0.0, 0.0, 0.0, 0.0, 0.0, 0.0, 0.0, 0.0, 0.0, 0.0, 0.0, 0.0, 0.0, 0.0, 0.0, 0.0, 0.0, 0.0, 0.0, 0.0, 0.0, 0.0, 0.0, 0.0, 0.0, 0.0, 0.0, 0.0, 0.0, 0.0, 0.0, 0.0, 0.0, 0.0, 0.0, 0.0, 0.0, 0.0, 0.0, 0.0, 0.0, 0.0, 0.0, 0.0, 0.0, 0.0, 0.0, 0.0, 0.0, 0.0, 0.0, 0.0, 0.0, 0.0, 0.0, 0.0, 0.0, 0.0, 0.0, 0.0, 0.0, 0.0, 0.0, 0.0, 0.0, 0.0, 0.0, 0.0, 0.0, 0.0, 0.0, 0.0, 0.0, 0.0, 0.0, 0.0, 0.0, 0.0, 0.0, 0.0, 0.0, 0.0, 0.0, 0.0, 0.0, 0.0, 0.0, 0.0, 0.0, 0.0, 0.0, 0.0, 0.0, 0.0, 0.0, 0.0, 0.0, 0.0, 0.0, 0.0, 0.0, 0.0, 0.0, 0.0, 0.0, 0.0, 0.0, 0.0, 0.0, 0.0, 0.0, 0.0, 0.0, 0.0, 0.0, 0.0, 0.0, 0.0, 0.0, 0.0, 0.0, 0.0, 0.0, 0.0, 0.0, 0.0, 0.0, 0.0, 0.0, 0.0, 0.0, 0.0, 0.0, 0.0, 0.0, 0.0, 0.0, 0.0, 0.0, 0.0, 0.0, 0.0, 0.0, 0.0, 0.0, 0.0, 0.0, 0.0, 0.0, 0.0, 0.0, 0.0, 0.0, 0.0, 0.0, 0.0, 0.0, 0.0, 0.0, 0.0, 0.0, 0.0, 0.0, 0.0, 0.0, 0.0, 0.0, 0.0, 0.0, 0.0, 0.0, 0.0, 0.0, 0.0, 0.0, 0.0, 0.0, 0.0, 0.0, 0.0, 0.0, 0.0, 0.0, 0.0, 0.0, 0.0, 0.0, 0.0, 0.0, 0.0, 0.0, 0.0, 0.0, 0.0, 0.0, 0.0, 0.0, 0.0, 0.0, 0.0, 0.0, 0.0, 0.0, 0.0, 0.0, 0.0, 0.0, 0.0, 0.0, 0.0, 0.0, 0.0, 0.0, 0.0, 0.0, 0.0, 0.0, 0.0, 0.0, 0.0, 0.0, 0.0, 0.0, 0.0, 0.0, 0.0, 0.0, 0.0, 0.0, 0.0, 0.0, 0.0, 0.0, 0.0, 0.0, 0.0, 0.0, 0.0, 0.0, 0.0, 0.0, 0.0, 0.0, 0.0, 0.0, 0.0, 0.0, 0.0, 0.0, 0.0, 0.0, 0.0, 0.0, 0.0, 0.0, 0.0, 0.0, 0.0, 0.0, 0.0, 0.0, 0.0, 0.0, 0.0, 0.0, 0.0, 0.0, 0.0, 0.0, 0.0, 0.0, 0.0, 0.0, 0.0, 0.0, 0.0, 0.0, 0.0, 0.0, 0.0, 0.0, 0.0, 0.0, 0.0, 0.0, 0.0, 0.0, 0.0, 0.0, 0.0, 0.0, 0.0, 0.0, 0.0, 0.0, 0.0, 0.0, 0.0, 0.0, 0.0, 0.0, 0.0, 0.0, 0.0, 0.0, 0.0, 0.0, 0.0, 0.0, 0.0, 0.0, 0.0, 0.0, 0.0, 0.0, 0.0, 0.0, 0.0, 0.0, 0.0, 0.0, 0.0, 0.0, 0.0, 0.0, 0.0, 0.0, 0.0, 0.0, 0.0, 0.0, 0.0, 0.0, 0.0, 0.0, 0.0, 0.0, 0.0, 0.0, 0.0, 0.0, 0.0, 0.0, 0.0, 0.0, 0.0, 0.0, 0.0, 0.0, 0.0, 0.0, 0.0, 0.0, 0.0, 0.0, 0.0, 0.0, 0.0, 0.0, 0.0, 0.0, 0.0, 0.0, 0.0, 0.0, 0.0, 0.0, 0.0, 0.0, 0.0, 0.0, 0.0, 0.0, 0.0, 0.0, 0.0, 0.0, 0.0, 0.0, 0.0, 0.0, 0.0, 0.0, 0.0, 0.0, 0.0, 0.0, 0.0, 0.0, 0.0, 0.0, 0.0, 0.0, 0.0, 0.0, 0.0, 0.0, 0.0, 0.0, 0.0, 0.0, 0.0, 0.0, 0.0, 0.0, 0.0, 0.0, 0.0, 0.0, 0.0, 0.0, 0.0, 0.0, 0.0, 0.0, 0.0, 0.0, 0.0, 0.0, 0.0, 0.0, 0.0, 0.0, 0.0, 0.0, 0.0, 0.0, 0.0, 0.0, 0.0, 0.0, 0.0, 0.0, 0.0, 0.0, 0.0, 0.0, 0.0, 0.0, 0.0, 0.0, 0.0, 0.0, 0.0, 0.0, 0.0, 0.0, 0.0, 0.0, 0.0, 0.0, 0.0, 0.0, 0.0, 0.0, 0.0, 0.0, 0.0, 0.0, 0.0, 0.0, 0.0, 0.0, 0.0, 0.0, 0.0, 0.0, 0.0, 0.0, 0.0, 0.0, 0.0, 0.0, 0.0, 0.0, 0.0, 0.0, 0.0, 0.0, 0.0, 0.0, 0.0, 0.0, 0.0, 0.0, 0.0, 0.0, 0.0, 0.0, 0.0, 0.0, 0.0, 0.0, 0.0, 0.0, 0.0, 0.0, 0.0, 0.0, 0.0, 0.0, 0.0, 0.0, 0.0, 0.0, 0.0, 0.0, 0.0, 0.0, 0.0, 0.0, 0.0, 0.0, 0.0, 0.0, 0.0, 0.0, 0.0, 0.0, 0.0, 0.0, 0.0, 0.0, 0.0, 0.0, 0.0, 0.0, 0.0, 0.0, 0.0, 0.0, 0.0, 0.0, 0.0, 0.0, 0.0, 0.0, 0.0, 0.0, 0.0, 0.0, 0.0, 0.0, 0.0, 0.0, 0.0, 0.0, 0.0, 0.0, 0.0, 0.0, 0.0, 0.0, 0.0, 0.0, 0.0, 0.0, 0.0, 0.0, 0.0, 0.0, 0.0, 0.0, 0.0, 0.0, 0.0, 0.0, 0.0, 0.0, 0.0, 0.0, 0.0, 0.0, 0.0, 0.0, 0.0, 0.0, 0.0, 0.0, 0.0, 0.0, 0.0, 0.0, 0.0, 0.0, 0.0, 0.0, 0.0, 0.0, 0.0, 0.0, 0.0, 0.0, 0.0, 0.0, 0.0, 0.0, 0.0, 0.0, 0.0, 0.0, 0.0, 0.0, 0.0, 0.0, 0.0, 0.0, 0.0, 0.0, 0.0, 0.0, 0.0, 0.0, 0.0, 0.0, 0.0, 0.0, 0.0, 0.0, 0.0, 0.0, 0.0, 0.0, 0.0, 0.0, 0.0, 0.0, 0.0, 0.0, 0.0, 0.0, 0.0, 0.0, 0.0, 0.0, 0.0, 0.0, 0.0, 0.0, 0.0, 0.0, 0.0, 0.0, 0.0, 0.0, 0.0, 0.0, 0.0, 0.0, 0.0, 0.0, 0.0, 0.0, 0.0, 0.0, 0.0, 0.0, 0.0, 0.0, 0.0, 0.0, 0.0, 0.0, 0.0, 0.0, 0.0, 0.0, 0.0, 0.0, 0.0, 0.0, 0.0, 0.0, 0.0, 0.0, 0.0, 0.0, 0.0, 0.0, 0.0, 0.0, 0.0, 0.0, 0.0, 0.0, 0.0, 0.0, 0.0, 0.0, 0.0, 0.0, 0.0, 0.0, 0.0, 0.0, 0.0, 0.0, 0.0, 0.0, 0.0, 0.0, 0.0, 0.0, 0.0, 0.0, 0.0, 0.0, 0.0, 0.0, 0.0, 0.0, 0.0, 0.0, 0.0, 0.0, 0.0, 0.0, 0.0, 0.0, 0.0, 0.0, 0.0, 0.0, 0.0, 0.0, 0.0, 0.0, 0.0, 0.0, 0.0, 0.0, 0.0, 0.0, 0.0, 0.0, 0.0, 0.0, 0.0, 0.0, 0.0, 0.0, 0.0, 0.0, 0.0, 0.0, 0.0, 0.0, 0.0, 0.0, 0.0, 0.0, 0.0, 0.0, 0.0, 0.0, 0.0, 0.0, 0.0, 0.0, 0.0, 0.0, 0.0, 0.0, 0.0, 0.0, 0.0, 0.0, 0.0, 0.0, 0.0, 0.0, 0.0, 0.0, 0.0, 0.0, 0.0, 0.0, 0.0, 0.0, 0.0, 0.0, 0.0, 0.0, 0.0, 0.0, 0.0, 0.0, 0.0, 0.0, 0.0, 0.0, 0.0, 0.0, 0.0, 0.0, 0.0, 0.0, 0.0, 0.0, 0.0, 0.0, 0.0, 0.0, 0.0, 0.0, 0.0, 0.0, 0.0, 0.0, 0.0, 0.0, 0.0, 0.0, 0.0, 0.0, 0.0, 0.0, 0.0, 0.0, 0.0, 0.0, 0.0, 0.0, 0.0, 0.0, 0.0, 0.0, 0.0, 0.0, 0.0, 0.0, 0.0, 0.0, 0.0, 0.0, 0.0, 0.0, 0.0, 0.0, 0.0, 0.0, 0.0, 0.0, 0.0, 0.0, 0.0, 0.0, 0.0, 0.0, 0.0, 0.0, 0.0, 0.0, 0.0, 0.0, 0.0, 0.0, 0.0, 0.0, 0.0, 0.0, 0.0, 0.0, 0.0, 0.0, 0.0, 0.0, 0.0, 0.0, 0.0, 0.0, 0.0, 0.0, 0.0, 0.0, 0.0, 0.0, 0.0, 0.0, 0.0, 0.0, 0.0, 0.0, 0.0, 0.0, 0.0, 0.0, 0.0, 0.0, 0.0, 0.0, 0.0, 0.0, 0.0, 0.0, 0.0, 0.0, 0.0, 0.0, 0.0, 0.0, 0.0, 0.0, 0.0, 0.0, 0.0, 0.0, 0.0, 0.0, 0.0, 0.0, 0.0, 0.0, 0.0, 0.0, 0.0, 0.0, 0.0, 0.0, 0.0, 0.0, 0.0, 0.0, 0.0, 0.0, 0.0, 0.0, 0.0, 0.0, 0.0, 0.0, 0.0, 0.0, 0.0, 0.0, 0.0, 0.0, 0.0, 0.0, 0.0, 0.0, 0.0, 0.0, 0.0, 0.0, 0.0, 0.0, 0.0, 0.0, 0.0, 0.0, 0.0, 0.0, 0.0, 0.0, 0.0, 0.0, 0.0, 0.0, 0.0, 0.0, 0.0, 0.0, 0.0, 0.0, 0.0, 0.0, 0.0, 0.0, 0.0, 0.0, 0.0, 0.0, 0.0, 0.0, 0.0, 0.0, 0.0, 0.0, 0.0, 0.0, 0.0, 0.0, 0.0, 0.0, 0.0, 0.0, 0.0, 0.0, 0.0, 0.0, 0.0, 0.0, 0.0, 0.0, 0.0, 0.0, 0.0, 0.0, 0.0, 0.0, 0.0, 0.0, 0.0, 0.0, 0.0, 0.0, 0.0, 0.0, 0.0, 0.0, 0.0, 0.0, 0.0, 0.0, 0.0, 0.0, 0.0, 0.0, 0.0, 0.0, 0.0, 0.0, 0.0, 0.0, 0.0, 0.0, 0.0, 0.0, 0.0, 0.0, 0.0, 0.0, 0.0, 0.0, 0.0, 0.0, 0.0, 0.0, 0.0, 0.0, 0.0, 0.0, 0.0, 0.0, 0.0, 0.0, 0.0, 0.0, 0.0, 0.0, 0.0, 0.0, 0.0, 0.0, 0.0, 0.0, 0.0, 0.0, 0.0, 0.0, 0.0, 0.0, 0.0, 0.0, 0.0, 0.0, 0.0, 0.0, 0.0, 0.0, 0.0, 0.0, 0.0, 0.0, 0.0, 0.0, 0.0, 0.0, 0.0, 0.0, 0.0, 0.0, 0.0, 0.0, 0.0, 0.0, 0.0, 0.0, 0.0, 0.0, 0.0, 0.0, 0.0, 0.0, 0.0, 0.0, 0.0, 0.0, 0.0, 0.0, 0.0, 0.0, 0.0, 0.0, 0.0, 0.0, 0.0, 0.0, 0.0, 0.0, 0.0, 0.0, 0.0, 0.0, 0.0, 0.0, 0.0, 0.0, 0.0, 0.0, 0.0, 0.0, 0.0, 0.0, 0.0, 0.0, 0.0, 0.0, 0.0, 0.0, 0.0, 0.0, 0.0, 0.0, 0.0, 0.0, 0.0, 0.0, 0.0, 0.0, 0.0, 0.0, 0.0, 0.0, 0.0, 0.0, 0.0, 0.0, 0.0, 0.0, 0.0, 0.0, 0.0, 0.0, 0.0, 0.0, 0.0, 0.0, 0.0, 0.0, 0.0, 0.0, 0.0, 0.0, 0.0, 0.0, 0.0, 0.0, 0.0, 0.0, 0.0, 0.0, 0.0, 0.0, 0.0, 0.0, 0.0, 0.0, 0.0, 0.0, 0.0, 0.0, 0.0, 0.0, 0.0, 0.0, 0.0, 0.0, 0.0, 0.0, 0.0, 0.0, 0.0, 0.0, 0.0, 0.0, 0.0, 0.0, 0.0, 0.0, 0.0, 0.0, 0.0, 0.0, 0.0, 0.0, 0.0, 0.0, 0.0, 0.0, 0.0, 0.0, 0.0, 0.0, 0.0, 0.0, 0.0, 0.0, 0.0, 0.0, 0.0, 0.0, 0.0, 0.0, 0.0, 0.0, 0.0, 0.0, 0.0, 0.0, 0.0, 0.0, 0.0, 0.0, 0.0, 0.0, 0.0, 0.0, 0.0, 0.0, 0.0, 0.0, 0.0, 0.0, 0.0, 0.0, 0.0, 0.0, 0.0, 0.0, 0.0, 0.0, 0.0, 0.0, 0.0, 0.0, 0.0, 0.0, 0.0, 0.0, 0.0, 0.0, 0.0, 0.0, 0.0, 0.0, 0.0, 0.0, 0.0, 0.0, 0.0, 0.0, 0.0, 0.0, 0.0, 0.0, 0.0, 0.0, 0.0, 0.0, 0.0, 0.0, 0.0, 0.0, 0.0, 0.0, 0.0, 0.0, 0.0, 0.0, 0.0, 0.0, 0.0, 0.0, 0.0, 0.0, 0.0, 0.0, 0.0, 0.0, 0.0, 0.0, 0.0, 0.0, 0.0, 0.0, 0.0, 0.0, 0.0, 0.0, 0.0, 0.0, 0.0, 0.0, 0.0, 0.0, 0.0, 0.0, 0.0, 0.0, 0.0, 0.0, 0.0, 0.0, 0.0, 0.0, 0.0, 0.0, 0.0, 0.0, 0.0, 0.0, 0.0, 0.0, 0.0, 0.0, 0.0, 0.0, 0.0, 0.0, 0.0, 0.0, 0.0, 0.0, 0.0, 0.0, 0.0, 0.0, 0.0, 0.0, 0.0, 0.0, 0.0, 0.0, 0.0, 0.0, 0.0, 0.0, 0.0, 0.0, 0.0, 0.0, 0.0, 0.0, 0.0, 0.0, 0.0, 0.0, 0.0, 0.0, 0.0, 0.0, 0.0, 0.0, 0.0, 0.0, 0.0, 0.0, 0.0, 0.0, 0.0, 0.0, 0.0, 0.0, 0.0, 0.0, 0.0, 0.0, 0.0, 0.0, 0.0, 0.0, 0.0, 0.0, 0.0, 0.0, 0.0, 0.0, 0.0, 0.0, 0.0, 0.0, 0.0, 0.0, 0.0, 0.0, 0.0, 0.0, 0.0, 0.0, 0.0, 0.0, 0.0, 0.0, 0.0, 0.0, 0.0, 0.0, 0.0, 0.0, 0.0, 0.0, 0.0, 0.0, 0.0, 0.0, 0.0, 0.0, 0.0, 0.0, 0.0, 0.0, 0.0, 0.0, 0.0, 0.0, 0.0, 0.0, 0.0, 0.0, 0.0, 0.0, 0.0, 0.0, 0.0, 0.0, 0.0, 0.0, 0.0, 0.0, 0.0, 0.0, 0.0, 0.0, 0.0, 0.0, 0.0, 0.0, 0.0, 0.0, 0.0, 0.0, 0.0, 0.0, 0.0, 0.0, 0.0, 0.0, 0.0, 0.0, 0.0, 0.0, 0.0, 0.0, 0.0, 0.0, 0.0, 0.0, 0.0, 0.0, 0.0, 0.0, 0.0, 0.0, 0.0, 0.0, 0.0, 0.0, 0.0, 0.0, 0.0, 0.0, 0.0, 0.0, 0.0, 0.0, 0.0, 0.0, 0.0, 0.0, 0.0, 0.0, 0.0, 0.0, 0.0, 0.0, 0.0, 0.0, 0.0, 0.0, 0.0, 0.0, 0.0, 0.0, 0.0, 0.0, 0.0, 0.0, 0.0, 0.0, 0.0, 0.0, 0.0, 0.0, 0.0, 0.0, 0.0, 0.0, 0.0, 0.0, 0.0, 0.0, 0.0, 0.0, 0.0, 0.0, 0.0, 0.0, 0.0, 0.0, 0.0, 0.0, 0.0, 0.0, 0.0, 0.0, 0.0, 0.0, 0.0, 0.0, 0.0, 0.0, 0.0, 0.0, 0.0, 0.0, 0.0, 0.0, 0.0, 0.0, 0.0, 0.0, 0.0, 0.0, 0.0, 0.0, 0.0, 0.0, 0.0, 0.0, 0.0, 0.0, 0.0, 0.0, 0.0, 0.0, 0.0, 0.0, 0.0, 0.0, 0.0, 0.0, 0.0, 0.0, 0.0, 0.0, 0.0, 0.0, 0.0, 0.0, 0.0, 0.0, 0.0, 0.0, 0.0, 0.0, 0.0, 0.0, 0.0, 0.0, 0.0, 0.0, 0.0, 0.0, 0.0, 0.0, 0.0, 0.0, 0.0, 0.0, 0.0, 0.0, 0.0, 0.0, 0.0, 0.0, 0.0, 0.0, 0.0, 0.0, 0.0, 0.0, 0.0, 0.0, 0.0, 0.0, 0.0, 0.0, 0.0, 0.0, 0.0, 0.0, 0.0, 0.0, 0.0, 0.0, 0.0, 0.0, 0.0, 0.0, 0.0, 0.0, 0.0, 0.0, 0.0, 0.0, 0.0, 0.0, 0.0, 0.0, 0.0, 0.0, 0.0, 0.0, 0.0, 0.0, 0.0, 0.0, 0.0, 0.0, 0.0, 0.0, 0.0, 0.0, 0.0, 0.0, 0.0, 0.0, 0.0, 0.0, 0.0, 0.0, 0.0, 0.0, 0.0, 0.0, 0.0, 0.0, 0.0, 0.0, 0.0, 0.0, 0.0, 0.0, 0.0, 0.0, 0.0, 0.0, 0.0, 0.0, 0.0, 0.0, 0.0, 0.0, 0.0, 0.0, 0.0, 0.0, 0.0, 0.0, 0.0, 0.0, 0.0, 0.0, 0.0, 0.0, 0.0, 0.0, 0.0, 0.0, 0.0, 0.0, 0.0, 0.0, 0.0, 0.0, 0.0, 0.0, 0.0, 0.0, 0.0, 0.0, 0.0, 0.0, 0.0, 0.0, 0.0, 0.0, 0.0, 0.0, 0.0, 0.0, 0.0, 0.0, 0.0, 0.0, 0.0, 0.0, 0.0, 0.0, 0.0, 0.0, 0.0, 0.0, 0.0, 0.0, 0.0, 0.0, 0.0, 0.0, 0.0, 0.0, 0.0, 0.0, 0.0, 0.0, 0.0, 0.0, 0.0, 0.0, 0.0, 0.0, 0.0, 0.0, 0.0, 0.0, 0.0, 0.0, 0.0, 0.0, 0.0, 0.0, 0.0, 0.0, 0.0, 0.0, 0.0, 0.0, 0.0, 0.0, 0.0, 0.0, 0.0, 0.0, 0.0, 0.0, 0.0, 0.0, 0.0, 0.0, 0.0, 0.0, 0.0, 0.0, 0.0, 0.0, 0.0, 0.0, 0.0, 0.0, 0.0, 0.0, 0.0, 0.0, 0.0, 0.0, 0.0, 0.0, 0.0, 0.0, 0.0, 0.0, 0.0, 0.0, 0.0, 0.0, 0.0, 0.0, 0.0, 0.0, 0.0, 0.0, 0.0, 0.0, 0.0, 0.0, 0.0, 0.0, 0.0, 0.0, 0.0, 0.0, 0.0, 0.0, 0.0, 0.0, 0.0, 0.0, 0.0, 0.0, 0.0, 0.0, 0.0, 0.0, 0.0, 0.0, 0.0, 0.0, 0.0, 0.0, 0.0, 0.0, 0.0, 0.0, 0.0, 0.0, 0.0, 0.0, 0.0, 0.0, 0.0, 0.0, 0.0, 0.0, 0.0, 0.0, 0.0, 0.0, 0.0, 0.0, 0.0, 0.0, 0.0, 0.0, 0.0, 0.0, 0.0, 0.0, 0.0, 0.0, 0.0, 0.0, 0.0, 0.0, 0.0, 0.0, 0.0, 0.0, 0.0, 0.0, 0.0, 0.0, 0.0, 0.0, 0.0, 0.0, 0.0, 0.0, 0.0, 0.0, 0.0, 0.0, 0.0, 0.0, 0.0, 0.0, 0.0, 0.0, 0.0, 0.0, 0.0, 0.0, 0.0, 0.0, 0.0, 0.0, 0.0, 0.0, 0.0, 0.0, 0.0, 0.0, 0.0, 0.0, 0.0, 0.0, 0.0, 0.0, 0.0, 0.0, 0.0, 0.0, 0.0, 0.0, 0.0, 0.0, 0.0, 0.0, 0.0, 0.0, 0.0, 0.0, 0.0, 0.0, 0.0, 0.0, 0.0, 0.0, 0.0, 0.0, 0.0, 0.0, 0.0, 0.0, 0.0, 0.0, 0.0, 0.0, 0.0, 0.0, 0.0, 0.0, 0.0, 0.0, 0.0, 0.0, 0.0, 0.0, 0.0, 0.0, 0.0, 0.0, 0.0, 0.0, 0.0, 0.0, 0.0, 0.0, 0.0, 0.0, 0.0, 0.0, 0.0, 0.0, 0.0, 0.0, 0.0, 0.0, 0.0, 0.0, 0.0, 0.0, 0.0, 0.0, 0.0, 0.0, 0.0, 0.0, 0.0, 0.0, 0.0, 0.0, 0.0, 0.0, 0.0, 0.0, 0.0, 0.0, 0.0, 0.0, 0.0, 0.0, 0.0, 0.0, 0.0, 0.0, 0.0, 0.0, 0.0, 0.0, 0.0, 0.0, 0.0, 0.0, 0.0, 0.0, 0.0, 0.0, 0.0, 0.0, 0.0, 0.0, 0.0, 0.0, 0.0, 0.0, 0.0, 0.0, 0.0, 0.0, 0.0, 0.0, 0.0, 0.0, 0.0, 0.0, 0.0, 0.0, 0.0, 0.0, 0.0, 0.0, 0.0, 0.0, 0.0, 0.0, 0.0, 0.0, 0.0, 0.0, 0.0, 0.0, 0.0, 0.0, 0.0, 0.0, 0.0, 0.0, 0.0, 0.0, 0.0, 0.0, 0.0, 0.0, 0.0, 0.0, 0.0, 0.0, 0.0, 0.0, 0.0, 0.0, 0.0, 0.0, 0.0, 0.0, 0.0, 0.0, 0.0, 0.0, 0.0, 0.0, 0.0, 0.0, 0.0, 0.0, 0.0, 0.0, 0.0, 0.0, 0.0, 0.0, 0.0, 0.0, 0.0, 0.0, 0.0, 0.0, 0.0, 0.0, 0.0, 0.0, 0.0, 0.0, 0.0, 0.0, 0.0, 0.0, 0.0, 0.0, 0.0, 0.0, 0.0, 0.0, 0.0, 0.0, 0.0, 0.0, 0.0, 0.0, 0.0, 0.0, 0.0, 0.0, 0.0, 0.0, 0.0, 0.0, 0.0, 0.0, 0.0, 0.0, 0.0, 0.0, 0.0, 0.0, 0.0, 0.0, 0.0, 0.0, 0.0, 0.0, 0.0, 0.0, 0.0, 0.0, 0.0, 0.0, 0.0, 0.0, 0.0, 0.0, 0.0, 0.0, 0.0, 0.0, 0.0, 0.0, 0.0, 0.0, 0.0, 0.0, 0.0, 0.0, 0.0, 0.0, 0.0, 0.0, 0.0, 0.0, 0.0, 0.0, 0.0, 0.0, 0.0, 0.0, 0.0, 0.0, 0.0, 0.0, 0.0, 0.0, 0.0, 0.0, 0.0, 0.0, 0.0, 0.0, 0.0, 0.0, 0.0, 0.0, 0.0, 0.0, 0.0, 0.0, 0.0, 0.0, 0.0, 0.0, 0.0, 0.0, 0.0, 0.0, 0.0, 0.0, 0.0, 0.0, 0.0, 0.0, 0.0, 0.0, 0.0, 0.0, 0.0, 0.0, 0.0, 0.0, 0.0, 0.0, 0.0, 0.0, 0.0, 0.0, 0.0, 0.0, 0.0, 0.0, 0.0, 0.0, 0.0, 0.0, 0.0, 0.0, 0.0, 0.0, 0.0, 0.0, 0.0, 0.0, 0.0, 0.0, 0.0, 0.0, 0.0, 0.0, 0.0, 0.0, 0.0, 0.0, 0.0, 0.0, 0.0, 0.0, 0.0, 0.0, 0.0, 0.0, 0.0, 0.0, 0.0, 0.0, 0.0, 0.0, 0.0, 0.0, 0.0, 0.0, 0.0, 0.0, 0.0, 0.0, 0.0, 0.0, 0.0, 0.0, 0.0, 0.0, 0.0, 0.0, 0.0, 0.0, 0.0, 0.0, 0.0, 0.0, 0.0, 0.0, 0.0, 0.0, 0.0, 0.0, 0.0, 0.0, 0.0, 0.0, 0.0, 0.0, 0.0, 0.0, 0.0, 0.0, 0.0, 0.0, 0.0, 0.0, 0.0, 0.0, 0.0, 0.0, 0.0, 0.0, 0.0, 0.0, 0.0, 0.0, 0.0, 0.0, 0.0, 0.0, 0.0, 0.0, 0.0, 0.0, 0.0, 0.0, 0.0, 0.0, 0.0, 0.0, 0.0, 0.0, 0.0, 0.0, 0.0, 0.0, 0.0, 0.0, 0.0, 0.0, 0.0, 0.0, 0.0, 0.0, 0.0, 0.0, 0.0, 0.0, 0.0, 0.0, 0.0, 0.0, 0.0, 0.0, 0.0, 0.0, 0.0, 0.0, 0.0, 0.0, 0.0, 0.0, 0.0, 0.0, 0.0, 0.0, 0.0, 0.0, 0.0, 0.0, 0.0, 0.0, 0.0, 0.0, 0.0, 0.0, 0.0, 0.0, 0.0, 0.0, 0.0, 0.0, 0.0, 0.0, 0.0, 0.0, 0.0, 0.0, 0.0, 0.0, 0.0, 0.0, 0.0, 0.0, 0.0, 0.0, 0.0, 0.0, 0.0, 0.0, 0.0, 0.0, 0.0, 0.0, 0.0, 0.0, 0.0, 0.0, 0.0, 0.0, 0.0, 0.0, 0.0, 0.0, 0.0, 0.0, 0.0, 0.0, 0.0, 0.0, 0.0, 0.0, 0.0, 0.0, 0.0, 0.0, 0.0, 0.0, 0.0, 0.0, 0.0, 0.0, 0.0, 0.0, 0.0, 0.0, 0.0, 0.0, 0.0, 0.0, 0.0, 0.0, 0.0, 0.0, 0.0, 0.0, 0.0, 0.0, 0.0, 0.0, 0.0, 0.0, 0.0, 0.0, 0.0, 0.0, 0.0, 0.0, 0.0, 0.0, 0.0, 0.0, 0.0, 0.0, 0.0, 0.0, 0.0, 0.0, 0.0, 0.0, 0.0, 0.0, 0.0, 0.0, 0.0, 0.0, 0.0, 0.0, 0.0, 0.0, 0.0, 0.0, 0.0, 0.0, 0.0, 0.0, 0.0, 0.0, 0.0, 0.0, 0.0, 0.0, 0.0, 0.0, 0.0, 0.0, 0.0, 0.0, 0.0, 0.0, 0.0, 0.0, 0.0, 0.0, 0.0, 0.0, 0.0, 0.0, 0.0, 0.0, 0.0, 0.0, 0.0, 0.0, 0.0, 0.0, 0.0, 0.0, 0.0, 0.0, 0.0, 0.0, 0.0, 0.0, 0.0, 0.0, 0.0, 0.0, 0.0, 0.0, 0.0, 0.0, 0.0, 0.0, 0.0, 0.0, 0.0, 0.0, 0.0, 0.0, 0.0, 0.0, 0.0, 0.0, 0.0, 0.0, 0.0, 0.0, 0.0, 0.0, 0.0, 0.0, 0.0, 0.0, 0.0, 0.0, 0.0, 0.0, 0.0, 0.0, 0.0, 0.0, 0.0, 0.0, 0.0, 0.0, 0.0, 0.0, 0.0, 0.0, 0.0, 0.0, 0.0, 0.0, 0.0, 0.0, 0.0, 0.0, 0.0, 0.0, 0.0, 0.0, 0.0, 0.0, 0.0, 0.0, 0.0, 0.0, 0.0, 0.0, 0.0, 0.0, 0.0, 0.0, 0.0, 0.0, 0.0, 0.0, 0.0, 0.0, 0.0, 0.0, 0.0, 0.0, 0.0, 0.0, 0.0, 0.0, 0.0, 0.0, 0.0, 0.0, 0.0, 0.0, 0.0, 0.0, 0.0, 0.0, 0.0, 0.0, 0.0, 0.0, 0.0, 0.0, 0.0, 0.0, 0.0, 0.0, 0.0, 0.0, 0.0, 0.0, 0.0, 0.0, 0.0, 0.0, 0.0, 0.0, 0.0, 0.0, 0.0, 0.0, 0.0, 0.0, 0.0, 0.0, 0.0, 0.0, 0.0, 0.0, 0.0, 0.0, 0.0, 0.0, 0.0, 0.0, 0.0, 0.0, 0.0, 0.0, 0.0, 0.0, 0.0, 0.0, 0.0, 0.0, 0.0, 0.0, 0.0, 0.0, 0.0, 0.0, 0.0, 0.0, 0.0, 0.0, 0.0, 0.0, 0.0, 0.0, 0.0, 0.0, 0.0, 0.0, 0.0, 0.0, 0.0, 0.0, 0.0, 0.0, 0.0, 0.0, 0.0, 0.0, 0.0, 0.0, 0.0, 0.0, 0.0, 0.0, 0.0, 0.0, 0.0, 0.0, 0.0, 0.0, 0.0, 0.0, 0.0, 0.0, 0.0, 0.0, 0.0, 0.0, 0.0, 0.0, 0.0, 0.0, 0.0, 0.0, 0.0, 0.0, 0.0, 0.0, 0.0, 0.0, 0.0, 0.0, 0.0, 0.0, 0.0, 0.0, 0.0, 0.0, 0.0, 0.0, 0.0, 0.0, 0.0, 0.0, 0.0, 0.0, 0.0, 0.0, 0.0, 0.0, 0.0, 0.0, 0.0, 0.0, 0.0, 0.0, 0.0, 0.0, 0.0, 0.0, 0.0, 0.0, 0.0, 0.0, 0.0, 0.0, 0.0, 0.0, 0.0, 0.0, 0.0, 0.0, 0.0, 0.0, 0.0, 0.0, 0.0, 0.0, 0.0, 0.0, 0.0, 0.0, 0.0, 0.0, 0.0, 0.0, 0.0, 0.0, 0.0, 0.0, 0.0, 0.0, 0.0, 0.0, 0.0, 0.0, 0.0, 0.0, 0.0, 0.0, 0.0, 0.0, 0.0, 0.0, 0.0, 0.0, 0.0, 0.0, 0.0, 0.0, 0.0, 0.0, 0.0, 0.0, 0.0, 0.0, 0.0, 0.0, 0.0, 0.0, 0.0, 0.0, 0.0, 0.0, 0.0, 0.0, 0.0, 0.0, 0.0, 0.0, 0.0, 0.0, 0.0, 0.0, 0.0, 0.0, 0.0, 0.0, 0.0, 0.0, 0.0, 0.0, 0.0, 0.0, 0.0, 0.0, 0.0, 0.0, 0.0, 0.0, 0.0, 0.0, 0.0, 0.0, 0.0, 0.0, 0.0, 0.0, 0.0, 0.0, 0.0, 0.0, 0.0, 0.0, 0.0, 0.0, 0.0, 0.0, 0.0, 0.0, 0.0, 0.0, 0.0, 0.0, 0.0, 0.0, 0.0, 0.0, 0.0, 0.0, 0.0, 0.0, 0.0, 0.0, 0.0, 0.0, 0.0, 0.0, 0.0, 0.0, 0.0, 0.0, 0.0, 0.0, 0.0, 0.0, 0.0, 0.0, 0.0, 0.0, 0.0, 0.0, 0.0, 0.0, 0.0, 0.0, 0.0, 0.0, 0.0, 0.0, 0.0, 0.0, 0.0, 0.0, 0.0, 0.0, 0.0, 0.0, 0.0, 0.0, 0.0, 0.0, 0.0, 0.0, 0.0, 0.0, 0.0, 0.0, 0.0, 0.0, 0.0, 0.0, 0.0, 0.0, 0.0, 0.0, 0.0, 0.0, 0.0, 0.0, 0.0, 0.0, 0.0, 0.0, 0.0, 0.0, 0.0, 0.0, 0.0, 0.0, 0.0, 0.0, 0.0, 0.0, 0.0, 0.0, 0.0, 0.0, 0.0, 0.0, 0.0, 0.0, 0.0, 0.0, 0.0, 0.0, 0.0, 0.0, 0.0, 0.0, 0.0, 0.0, 0.0, 0.0, 0.0, 0.0, 0.0, 0.0, 0.0, 0.0, 0.0, 0.0, 0.0, 0.0, 0.0, 0.0, 0.0, 0.0, 0.0, 0.0, 0.0, 0.0, 0.0, 0.0, 0.0, 0.0, 0.0, 0.0, 0.0, 0.0, 0.0, 0.0, 0.0, 0.0, 0.0, 0.0, 0.0, 0.0, 0.0, 0.0, 0.0, 0.0, 0.0, 0.0, 0.0, 0.0, 0.0, 0.0, 0.0, 0.0, 0.0, 0.0, 0.0, 0.0, 0.0, 0.0, 0.0, 0.0, 0.0, 0.0, 0.0, 0.0, 0.0, 0.0, 0.0, 0.0, 0.0, 0.0, 0.0, 0.0, 0.0, 0.0, 0.0, 0.0, 0.0, 0.0, 0.0, 0.0, 0.0, 0.0, 0.0, 0.0, 0.0, 0.0, 0.0, 0.0, 0.0, 0.0, 0.0, 0.0, 0.0, 0.0, 0.0, 0.0, 0.0, 0.0, 0.0, 0.0, 0.0, 0.0, 0.0, 0.0, 0.0, 0.0, 0.0, 0.0, 0.0, 0.0, 0.0, 0.0, 0.0, 0.0, 0.0, 0.0, 0.0, 0.0, 0.0, 0.0, 0.0, 0.0, 0.0, 0.0, 0.0, 0.0, 0.0, 0.0, 0.0, 0.0, 0.0, 0.0, 0.0, 0.0, 0.0, 0.0, 0.0, 0.0, 0.0, 0.0, 0.0, 0.0, 0.0, 0.0, 0.0, 0.0, 0.0, 0.0, 0.0, 0.0, 0.0, 0.0, 0.0, 0.0, 0.0, 0.0, 0.0, 0.0, 0.0, 0.0, 0.0, 0.0, 0.0, 0.0, 0.0, 0.0, 0.0, 0.0, 0.0, 0.0, 0.0, 0.0, 0.0, 0.0, 0.0, 0.0, 0.0, 0.0, 0.0, 0.0, 0.0, 0.0, 0.0, 0.0, 0.0, 0.0, 0.0, 0.0, 0.0, 0.0, 0.0, 0.0, 0.0, 0.0, 0.0, 0.0, 0.0, 0.0, 0.0, 0.0, 0.0, 0.0, 0.0, 0.0, 0.0, 0.0, 0.0, 0.0, 0.0, 0.0, 0.0, 0.0, 0.0, 0.0, 0.0, 0.0, 0.0, 0.0, 0.0, 0.0, 0.0, 0.0, 0.0, 0.0, 0.0, 0.0, 0.0, 0.0, 0.0, 0.0, 0.0, 0.0, 0.0, 0.0, 0.0, 0.0, 0.0, 0.0, 0.0, 0.0, 0.0, 0.0, 0.0, 0.0, 0.0, 0.0, 0.0, 0.0, 0.0, 0.0, 0.0, 0.0, 0.0, 0.0, 0.0, 0.0, 0.0, 0.0, 0.0, 0.0, 0.0, 0.0, 0.0, 0.0, 0.0, 0.0, 0.0, 0.0, 0.0, 0.0, 0.0, 0.0, 0.0, 0.0, 0.0, 0.0, 0.0, 0.0, 0.0, 0.0, 0.0, 0.0, 0.0, 0.0, 0.0, 0.0, 0.0, 0.0, 0.0, 0.0, 0.0, 0.0, 0.0, 0.0, 0.0, 0.0, 0.0, 0.0, 0.0, 0.0, 0.0, 0.0, 0.0, 0.0, 0.0, 0.0, 0.0, 0.0, 0.0, 0.0, 0.0, 0.0, 0.0, 0.0, 0.0, 0.0, 0.0, 0.0, 0.0, 0.0, 0.0, 0.0, 0.0, 0.0, 0.0, 0.0, 0.0, 0.0, 0.0, 0.0, 0.0, 0.0, 0.0, 0.0, 0.0, 0.0, 0.0, 0.0, 0.0, 0.0, 0.0, 0.0, 0.0, 0.0, 0.0, 0.0, 0.0, 0.0, 0.0, 0.0, 0.0, 0.0, 0.0, 0.0, 0.0, 0.0, 0.0, 0.0, 0.0, 0.0, 0.0, 0.0, 0.0, 0.0, 0.0, 0.0, 0.0, 0.0, 0.0, 0.0, 0.0, 0.0, 0.0, 0.0, 0.0, 0.0, 0.0, 0.0, 0.0, 0.0, 0.0, 0.0, 0.0, 0.0, 0.0, 0.0, 0.0, 0.0, 0.0, 0.0, 0.0, 0.0, 0.0, 0.0, 0.0, 0.0, 0.0, 0.0, 0.0, 0.0, 0.0, 0.0, 0.0, 0.0, 0.0, 0.0, 0.0, 0.0, 0.0, 0.0, 0.0, 0.0, 0.0, 0.0, 0.0, 0.0, 0.0, 0.0, 0.0, 0.0, 0.0, 0.0, 0.0, 0.0, 0.0, 0.0, 0.0, 0.0, 0.0, 0.0, 0.0, 0.0, 0.0, 0.0, 0.0, 0.0, 0.0, 0.0, 0.0, 0.0, 0.0, 0.0, 0.0, 0.0, 0.0, 0.0, 0.0, 0.0, 0.0, 0.0, 0.0, 0.0, 0.0, 0.0, 0.0, 0.0, 0.0, 0.0, 0.0, 0.0, 0.0, 0.0, 0.0, 0.0, 0.0, 0.0, 0.0, 0.0, 0.0, 0.0, 0.0, 0.0, 0.0, 0.0, 0.0, 0.0, 0.0, 0.0, 0.0, 0.0, 0.0, 0.0, 0.0, 0.0, 0.0, 0.0, 0.0, 0.0, 0.0, 0.0, 0.0, 0.0, 0.0, 0.0, 0.0, 0.0, 0.0, 0.0, 0.0, 0.0, 0.0, 0.0, 0.0, 0.0, 0.0, 0.0, 0.0, 0.0, 0.0, 0.0, 0.0, 0.0, 0.0, 0.0, 0.0, 0.0, 0.0, 0.0, 0.0, 0.0, 0.0, 0.0, 0.0, 0.0, 0.0, 0.0, 0.0, 0.0, 0.0, 0.0, 0.0, 0.0, 0.0, 0.0, 0.0, 0.0, 0.0, 0.0, 0.0, 0.0, 0.0, 0.0, 0.0, 0.0, 0.0, 0.0, 0.0, 0.0, 0.0, 0.0, 0.0, 0.0, 0.0, 0.0, 0.0, 0.0, 0.0, 0.0, 0.0, 0.0, 0.0, 0.0, 0.0, 0.0, 0.0, 0.0, 0.0, 0.0, 0.0, 0.0, 0.0, 0.0, 0.0, 0.0, 0.0, 0.0, 0.0, 0.0, 0.0, 0.0, 0.0, 0.0, 0.0, 0.0, 0.0, 0.0, 0.0, 0.0, 0.0, 0.0, 0.0, 0.0, 0.0, 0.0, 0.0, 0.0, 0.0, 0.0, 0.0, 0.0, 0.0, 0.0, 0.0, 0.0, 0.0, 0.0, 0.0, 0.0, 0.0, 0.0, 0.0, 0.0, 0.0, 0.0, 0.0, 0.0, 0.0, 0.0, 0.0, 0.0, 0.0, 0.0, 0.0, 0.0, 0.0, 0.0, 0.0, 0.0, 0.0, 0.0, 0.0, 0.0, 0.0, 0.0, 0.0, 0.0, 0.0, 0.0, 0.0, 0.0, 0.0, 0.0, 0.0, 0.0, 0.0, 0.0, 0.0, 0.0, 0.0, 0.0, 0.0, 0.0, 0.0, 0.0, 0.0, 0.0, 0.0, 0.0, 0.0, 0.0, 0.0, 0.0, 0.0, 0.0, 0.0, 0.0, 0.0, 0.0, 0.0, 0.0, 0.0, 0.0, 0.0, 0.0, 0.0, 0.0, 0.0, 0.0, 0.0, 0.0, 0.0, 0.0, 0.0, 0.0, 0.0, 0.0, 0.0, 0.0, 0.0, 0.0, 0.0, 0.0, 0.0, 0.0, 0.0, 0.0, 0.0, 0.0, 0.0, 0.0, 0.0, 0.0, 0.0, 0.0, 0.0, 0.0, 0.0, 0.0, 0.0, 0.0, 0.0, 0.0, 0.0, 0.0, 0.0, 0.0, 0.0, 0.0, 0.0, 0.0, 0.0, 0.0, 0.0, 0.0, 0.0, 0.0, 0.0, 0.0, 0.0, 0.0, 0.0, 0.0, 0.0, 0.0, 0.0, 0.0, 0.0, 0.0, 0.0, 0.0, 0.0, 0.0, 0.0, 0.0, 0.0, 0.0, 0.0, 0.0, 0.0, 0.0, 0.0, 0.0, 0.0, 0.0, 0.0, 0.0, 0.0, 0.0, 0.0, 0.0, 0.0, 0.0, 0.0, 0.0, 0.0, 0.0, 0.0, 0.0, 0.0, 0.0, 0.0, 0.0, 0.0, 0.0, 0.0, 0.0, 0.0, 0.0, 0.0, 0.0, 0.0, 0.0, 0.0, 0.0, 0.0, 0.0, 0.0, 0.0, 0.0, 0.0, 0.0, 0.0, 0.0, 0.0, 0.0, 0.0, 0.0, 0.0, 0.0, 0.0, 0.0, 0.0, 0.0, 0.0, 0.0, 0.0, 0.0, 0.0, 0.0, 0.0, 0.0, 0.0, 0.0, 0.0, 0.0, 0.0, 0.0, 0.0, 0.0, 0.0, 0.0, 0.0, 0.0, 0.0, 0.0, 0.0, 0.0, 0.0, 0.0, 0.0, 0.0, 0.0, 0.0, 0.0, 0.0, 0.0, 0.0, 0.0, 0.0, 0.0, 0.0, 0.0, 0.0, 0.0, 0.0, 0.0, 0.0, 0.0, 0.0, 0.0, 0.0, 0.0, 0.0, 0.0, 0.0, 0.0, 0.0, 0.0, 0.0, 0.0, 0.0, 0.0, 0.0, 0.0, 0.0, 0.0, 0.0, 0.0, 0.0, 0.0, 0.0, 0.0, 0.0, 0.0, 0.0, 0.0, 0.0, 0.0])
me_cylinder.materials.append(mat_battery)
me_cylinder.use_remesh_preserve_volume = False
me_cylinder.use_remesh_preserve_attributes = False
me_cylinder.use_mirror_vertex_groups = False
me_cylinder.update()

# ---- objects
ob_cylinder = bpy.data.objects.new('Cylinder', me_cylinder)
ob_lamp = bpy.data.objects.new('Lamp', light_lamp)
ob_camera = bpy.data.objects.new('Camera', cam_camera)

# ---- transforms, parenting, visibility, modifiers, constraints
ob_cylinder.location = (0.0, 0.0, 0.0)
ob_cylinder.scale = (-0.01079, -0.01079, -0.02625)
ob_cylinder.lineart.crease_threshold = 0.0
ob_lamp.location = (4.076, 1.005, 5.904)
ob_lamp.rotation_euler = (0.6503, 0.05522, 1.866)
ob_lamp.lock_rotations_4d = False
ob_lamp.empty_display_type = 'ARROWS'
ob_lamp.color = (0.0, 0.0, 0.0, 0.0)
ob_lamp.lineart.crease_threshold = 0.0
ob_camera.location = (7.481, -6.508, 5.344)
ob_camera.rotation_euler = (1.109, 0.0, 0.8149)
ob_camera.lock_rotations_4d = False
ob_camera.empty_display_type = 'ARROWS'
ob_camera.color = (0.0, 0.0, 0.0, 0.0)
ob_camera.display_type = 'WIRE'
ob_camera.lineart.crease_threshold = 0.0

# ---- collection membership
col_collection_1.objects.link(ob_cylinder)
col_collection_1.objects.link(ob_lamp)
col_collection_1.objects.link(ob_camera)

# ---- scene / render settings (as saved in the file)
scene.camera = ob_camera
scene.frame_start = 1; scene.frame_end = 250; scene.frame_set(1)
scene.render.engine = 'CYCLES'
scene.render.resolution_percentage = 50
scene.render.dither_intensity = 0.0
scene.cycles.use_denoising = False
scene.cycles.samples = 128
scene.cycles.sampling_pattern = 'TABULATED_SOBOL'
scene.cycles.light_sampling_threshold = 0.0
scene.cycles.use_adaptive_sampling = False
scene.cycles.use_light_tree = False
scene.cycles.blur_glossy = 0.0
scene.cycles.sample_clamp_indirect = 0.0
scene.view_settings.view_transform = 'Standard'
scene.unit_settings.scale_length = 0.01
bpy.context.view_layer.update()
